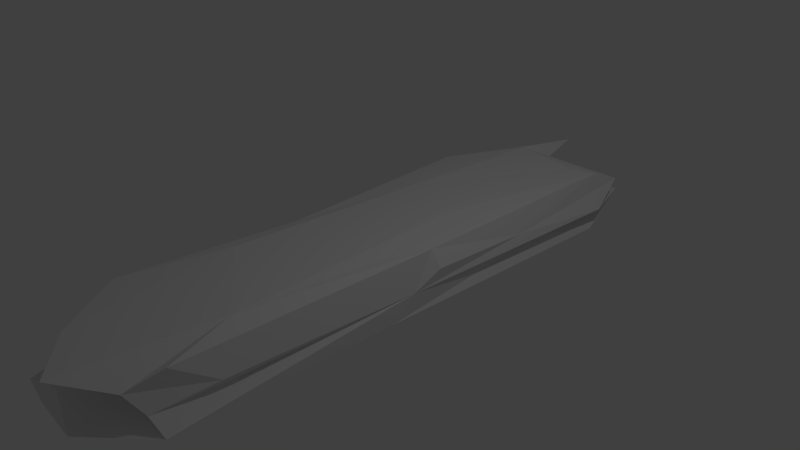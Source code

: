 # Source: Rock4.blend  (saved by Blender 2.76.0; exported with 4.5.12 LTS)
import bpy
from mathutils import Matrix  # noqa: F401  (used for matrix-valued properties, if any)

bpy.ops.wm.read_factory_settings(use_empty=True)
scene = bpy.context.scene
scene.name = 'Scene'

# ---- collections
col_collection_1 = bpy.data.collections.new('Collection 1'); scene.collection.children.link(col_collection_1)

# ---- materials (node trees are filled in below, after node groups)
mat_material = bpy.data.materials.new('Material')
mat_material.alpha_threshold = 0.0
mat_material.use_transparent_shadow = False
mat_material.roughness = 0.5
mat_material.line_color = (0.0, 0.0, 0.0, 1.0)

# ---- material node trees

# ---- world
world_world = bpy.data.worlds.new('World'); scene.world = world_world
world_world.color = (0.05088, 0.05088, 0.05088)
world_world.use_sun_shadow = False
world_world.sun_shadow_jitter_overblur = 0.0
world_world.cycles.sampling_method = 'MANUAL'
world_world.cycles.sample_map_resolution = 256

# ---- cameras
cam_camera = bpy.data.cameras.new('Camera')
cam_camera.clip_end = 100.0
cam_camera.lens = 35.0
cam_camera.sensor_width = 32.0
cam_camera.sensor_height = 18.0
cam_camera.ortho_scale = 7.314
cam_camera.dof.focus_distance = 0.0
cam_camera.dof.aperture_fstop = 128.0

# ---- lights
light_lamp = bpy.data.lights.new('Lamp', 'POINT')
light_lamp.transmission_factor = 0.0
light_lamp.cutoff_distance = 30.0
light_lamp.energy = 100.0
light_lamp.shadow_buffer_clip_start = 1.001
light_lamp.shadow_soft_size = 0.1
light_lamp.shadow_maximum_resolution = 0.006
light_lamp.use_absolute_resolution = True
light_lamp.cycles.use_multiple_importance_sampling = False

# ---- meshes
me_cube = bpy.data.meshes.new('Cube')
me_cube.from_pydata([(1.08, 0.786, -0.8957), (1.013, -0.884, -0.7075), (-0.9855, -0.8499, -0.9581), (-0.9528, 1.068, -0.6647), (-1.009, -0.7393, 0.9788), (1.016, -0.1508, -0.7957), (0.8121, 1.032, -0.3664), (1.15, 0.8062, -0.2068), (1.007, 0.9469, 0.4126), (0.9714, 0.8267, 0.8955), (0.3074, -1.05, -0.6844), (-0.5305, -1.029, -0.9363), (0.8376, -0.901, -0.1957), (-0.912, -0.7279, -0.03999), (-0.8987, -0.7559, 0.4958), (0.8949, -0.843, 0.9071), (0.5834, 0.8011, 0.8791), (-0.3467, 0.8253, 0.9813), (0.3813, -1.089, 1.09), (-0.7727, -0.151, 0.9223), (-1.013, 0.5876, 0.8122), (-0.3561, 1.113, 0.5436), (0.6782, 0.8869, 0.2324), (0.5586, 0.9184, 0.5296), (-0.1177, 0.8767, 0.4219), (-0.8746, 0.9014, 0.3441), (0.4057, 0.8677, -0.276), (-1.047, 1.095, -0.174), (0.09172, 1.113, -0.6908), (-0.477, 1.003, -0.4818), (-0.7966, -0.6724, -0.9454), (-1.009, 0.4913, -0.6843), (-1.007, -0.15, -0.1938), (-0.9908, 0.7215, -0.507), (-0.6656, -0.1006, 0.1452), (-0.894, 0.2924, 0.008112), (-0.8, 0.07539, 0.5245), (-1.029, 0.6072, 0.314), (-0.7744, -1.027, -0.5141), (-0.2361, -1.01, -0.2128), (-0.6404, -0.7836, -0.003108), (0.7184, -0.9457, 0.4619), (0.1164, -0.8408, 0.1497), (0.9539, 0.5303, -0.3604), (1.046, -0.06718, -0.09323), (0.8669, -0.6266, -0.3018), (1.063, 0.3952, 0.1745), (0.9766, 0.0195, 0.9234), (1.097, 0.0252, 0.3898), (0.9765, -0.7102, 0.047), (0.7955, -0.1245, 0.9845), (0.47, 0.2093, 1.04), (0.6706, -0.6206, 1.145), (-0.6048, -0.4073, 1.113), (-0.3435, -0.9592, 1.023), (-0.4693, 0.2676, 1.032), (0.6878, 0.681, -1.096), (0.2807, 0.7098, -1.013), (0.4437, 0.04771, -0.8139), (-0.6068, 0.3396, -0.9501), (0.6073, -0.1792, -1.085), (0.06381, -0.479, -1.014), (-0.06166, -0.04163, -0.9017), (-0.8403, -0.219, -0.8834), (0.5359, -0.5124, -0.9237)], [], [(30, 11, 2), (20, 17, 21, 25), (17, 16, 23, 24), (29, 3, 27), (16, 8, 23), (8, 7, 26, 22), (17, 24, 21), (24, 25, 21), (23, 26, 29, 24), (24, 29, 27, 25), (6, 0, 57, 28), (26, 6, 28), (27, 33, 35, 37), (31, 33, 3), (33, 27, 3), (59, 63, 32, 31), (2, 38, 30), (30, 32, 63), (38, 13, 32, 30), (40, 14, 36, 34), (31, 35, 33), (32, 40, 34), (32, 34, 35), (36, 14, 4, 19), (36, 37, 35), (37, 36, 19, 20), (39, 42, 14, 40), (40, 13, 38), (1, 12, 42, 10), (10, 39, 11), (11, 39, 38), (41, 18, 54, 42), (42, 54, 4, 14), (15, 52, 41), (52, 18, 41), (1, 5, 44, 45), (45, 12, 1), (0, 6, 43), (7, 44, 43), (46, 8, 9, 47), (8, 46, 7), (44, 49, 45), (44, 47, 15, 49), (46, 47, 48), (9, 51, 50, 47), (16, 51, 9), (16, 17, 55, 51), (47, 50, 52), (51, 52, 50), (52, 51, 55, 53), (3, 29, 59, 31), (53, 54, 52), (20, 19, 55), (19, 4, 53), (28, 57, 59, 29), (0, 5, 58, 56), (62, 61, 30, 63), (58, 62, 57), (60, 61, 58), (5, 64, 60), (5, 1, 10, 64), (64, 10, 11, 61), (53, 4, 54), (25, 37, 20), (25, 27, 37), (16, 9, 8), (8, 22, 23), (23, 22, 26), (7, 6, 26), (26, 28, 29), (31, 32, 35), (32, 13, 40), (35, 34, 36), (11, 38, 2), (10, 42, 39), (38, 39, 40), (49, 41, 12), (12, 41, 42), (49, 15, 41), (12, 45, 49), (0, 43, 5), (43, 6, 7), (43, 44, 5), (44, 7, 46), (46, 48, 44), (44, 48, 47), (52, 54, 18), (15, 47, 52), (53, 55, 19), (17, 20, 55), (0, 56, 57), (56, 58, 57), (57, 62, 59), (58, 5, 60), (58, 61, 62), (59, 62, 63), (60, 64, 61), (61, 11, 30)])
me_cube.materials.append(mat_material)
me_cube.use_remesh_preserve_volume = False
me_cube.use_remesh_preserve_attributes = False
me_cube.use_mirror_vertex_groups = False
me_cube.update()

# ---- objects
ob_cube = bpy.data.objects.new('Cube', me_cube)
ob_lamp = bpy.data.objects.new('Lamp', light_lamp)
ob_camera = bpy.data.objects.new('Camera', cam_camera)

# ---- transforms, parenting, visibility, modifiers, constraints
ob_cube.location = (0.0, 0.0, 0.01509)
ob_cube.scale = (1.0, 4.093, 0.4359)
ob_cube.lock_rotations_4d = False
ob_cube.empty_display_type = 'ARROWS'
ob_cube.lineart.crease_threshold = 0.0
ob_lamp.location = (4.076, 1.005, 5.904)
ob_lamp.rotation_euler = (0.6503, 0.05522, 1.866)
ob_lamp.lock_rotations_4d = False
ob_lamp.empty_display_type = 'ARROWS'
ob_lamp.color = (0.0, 0.0, 0.0, 0.0)
ob_lamp.lineart.crease_threshold = 0.0
ob_camera.location = (7.481, -6.508, 5.344)
ob_camera.rotation_euler = (1.109, 0.01082, 0.8149)
ob_camera.lock_rotations_4d = False
ob_camera.empty_display_type = 'ARROWS'
ob_camera.color = (0.0, 0.0, 0.0, 0.0)
ob_camera.display_type = 'WIRE'
ob_camera.lineart.crease_threshold = 0.0

# ---- collection membership
col_collection_1.objects.link(ob_cube)
col_collection_1.objects.link(ob_lamp)
col_collection_1.objects.link(ob_camera)

# ---- scene / render settings (as saved in the file)
scene.camera = ob_camera
scene.frame_start = 1; scene.frame_end = 250; scene.frame_set(1)
scene.render.engine = 'BLENDER_EEVEE_NEXT'
scene.render.resolution_percentage = 50
scene.render.dither_intensity = 0.0
scene.cycles.use_denoising = False
scene.cycles.samples = 10
scene.cycles.sampling_pattern = 'TABULATED_SOBOL'
scene.cycles.light_sampling_threshold = 0.0
scene.cycles.use_adaptive_sampling = False
scene.cycles.use_light_tree = False
scene.cycles.blur_glossy = 0.0
scene.cycles.pixel_filter_type = 'GAUSSIAN'
scene.cycles.sample_clamp_indirect = 0.0
scene.view_settings.view_transform = 'Standard'
bpy.context.view_layer.update()
